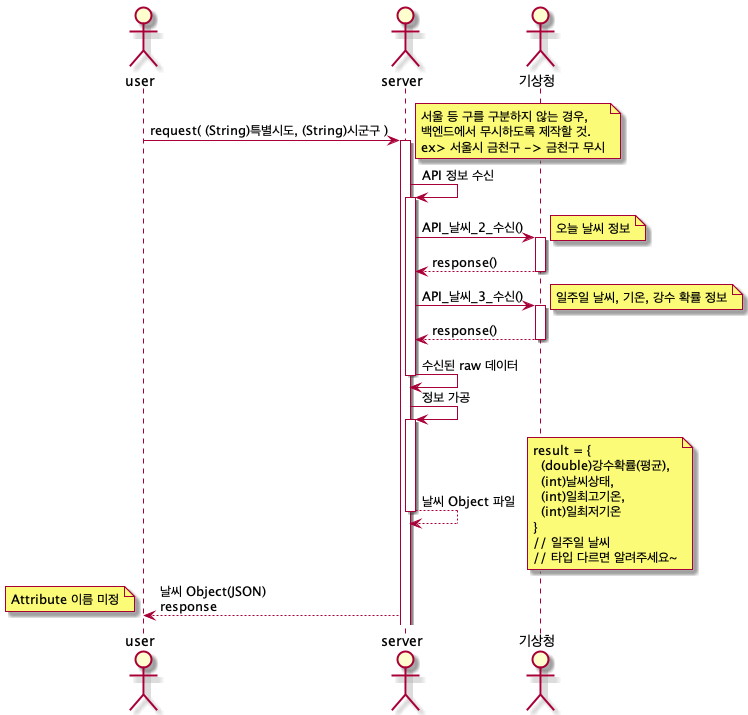

The diagram above was rendered by PlantUML. Its source (embedded in the PNG):
@startuml seq_weather_week_realtime

actor user
actor server
actor weather as "기상청"

user -> server : request( (String)특별시도, (String)시군구 )
note right: 서울 등 구를 구분하지 않는 경우,\n백엔드에서 무시하도록 제작할 것.\nex> 서울시 금천구 -> 금천구 무시
activate server


server -> server : API 정보 수신
activate server
server -> weather : API_날씨_2_수신()
note right: 오늘 날씨 정보
activate weather
weather --> server : response()
deactivate weather

server -> weather : API_날씨_3_수신()
note right: 일주일 날씨, 기온, 강수 확률 정보
activate weather
weather --> server : response()
deactivate weather
server -> server : 수신된 raw 데이터
deactivate server

server -> server : 정보 가공

activate server


server --> server : 날씨 Object 파일
note right : result = {\n  (double)강수확률(평균),\n  (int)날씨상태,\n  (int)일최고기온,\n  (int)일최저기온\n}\n// 일주일 날씨\n// 타입 다르면 알려주세요~
deactivate server

server --> user : 날씨 Object(JSON)\nresponse
note left : Attribute 이름 미정

@enduml